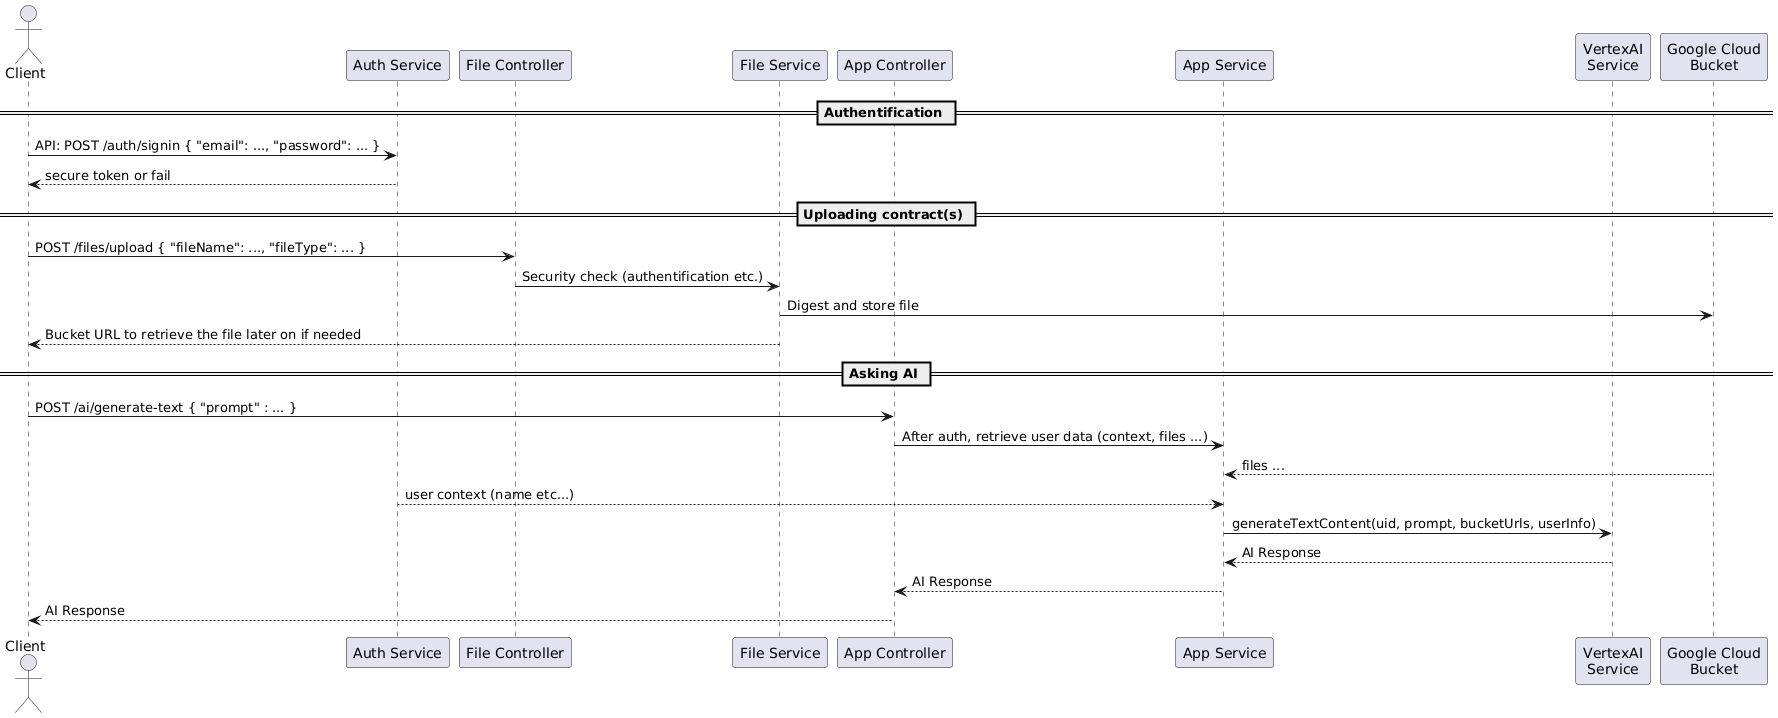

The diagram above was rendered by PlantUML. Its source (embedded in the PNG):
@startuml
actor Client

participant "Auth Service" as AuthService

participant "File Controller" as FileController
participant "File Service" as FileService

participant "App Controller" as AppController
participant "App Service" as AppService

participant "VertexAI\nService" as VertexAIService

participant "Google Cloud\nBucket" as GCPB

== Authentification ==

Client -> AuthService : API: POST /auth/signin { "email": ..., "password": ... }
AuthService --> Client : secure token or fail

== Uploading contract(s) ==

Client -> FileController : POST /files/upload { "fileName": ..., "fileType": ... }
FileController -> FileService : Security check (authentification etc.)
FileService -> GCPB : Digest and store file
FileService --> Client : Bucket URL to retrieve the file later on if needed

== Asking AI ==

Client -> AppController : POST /ai/generate-text { "prompt" : ... }
AppController -> AppService : After auth, retrieve user data (context, files ...)
GCPB --> AppService : files ...
AuthService --> AppService : user context (name etc...)
AppService -> VertexAIService : generateTextContent(uid, prompt, bucketUrls, userInfo)
VertexAIService --> AppService : AI Response
AppService --> AppController : AI Response
AppController --> Client : AI Response
@enduml